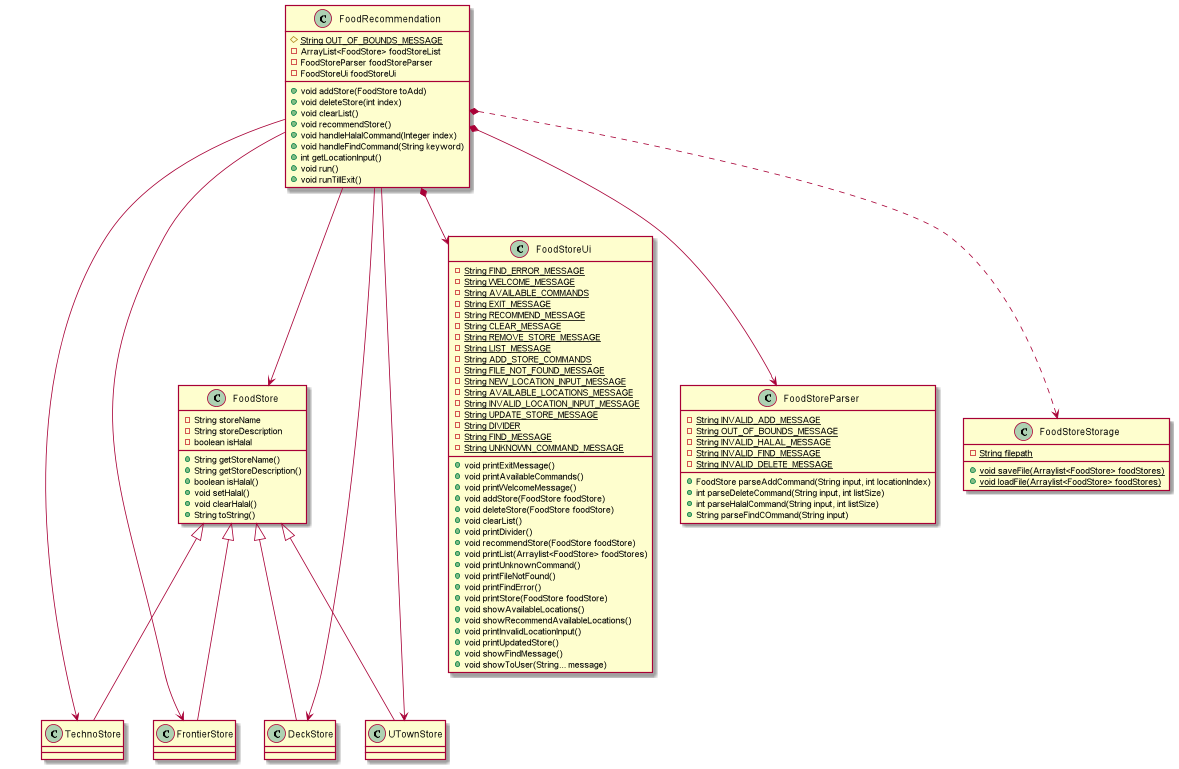

The diagram above was rendered by PlantUML. Its source (embedded in the PNG):
@startuml
'https://plantuml.com/class-diagram


FoodStore <|-- TechnoStore
FoodStore <|-- FrontierStore
FoodStore <|-- DeckStore
FoodStore <|-- UTownStore
FoodRecommendation *--> FoodStoreUi
FoodRecommendation *--> FoodStoreParser
FoodRecommendation *..> FoodStoreStorage
FoodRecommendation --> FoodStore
FoodRecommendation --> TechnoStore
FoodRecommendation --> FrontierStore
FoodRecommendation --> DeckStore
FoodRecommendation --> UTownStore



class FoodRecommendation {
    {static} #String OUT_OF_BOUNDS_MESSAGE
    -ArrayList<FoodStore> foodStoreList
    -FoodStoreParser foodStoreParser
    -FoodStoreUi foodStoreUi
    +void addStore(FoodStore toAdd)
    +void deleteStore(int index)
    +void clearList()
    +void recommendStore()
    +void handleHalalCommand(Integer index)
    +void handleFindCommand(String keyword)
    +int getLocationInput()
    +void run()
    +void runTillExit()
}

class FoodStore {
    -String storeName
    -String storeDescription
    -boolean isHalal
    +String getStoreName()
    +String getStoreDescription()
    +boolean isHalal()
    +void setHalal()
    +void clearHalal()
    +String toString()
}

class FoodStoreParser {
    {static} -String INVALID_ADD_MESSAGE
    {static} -String OUT_OF_BOUNDS_MESSAGE
    {static} -String INVALID_HALAL_MESSAGE
    {static} -String INVALID_FIND_MESSAGE
    {static} -String INVALID_DELETE_MESSAGE
    +FoodStore parseAddCommand(String input, int locationIndex)
    +int parseDeleteCommand(String input, int listSize)
    +int parseHalalCommand(String input, int listSize)
    +String parseFindCOmmand(String input)
}

class FoodStoreStorage {
    {static} -String filepath
    {static} +void saveFile(Arraylist<FoodStore> foodStores)
    {static} +void loadFile(Arraylist<FoodStore> foodStores)
}

class FoodStoreUi {
    {static} -String FIND_ERROR_MESSAGE
    {static} -String WELCOME_MESSAGE
    {static} -String AVAILABLE_COMMANDS
    {static} -String EXIT_MESSAGE
    {static} -String RECOMMEND_MESSAGE
    {static} -String CLEAR_MESSAGE
    {static} -String REMOVE_STORE_MESSAGE
    {static} -String LIST_MESSAGE
    {static} -String ADD_STORE_COMMANDS
    {static} -String FILE_NOT_FOUND_MESSAGE
    {static} -String NEW_LOCATION_INPUT_MESSAGE
    {static} -String AVAILABLE_LOCATIONS_MESSAGE
    {static} -String INVALID_LOCATION_INPUT_MESSAGE
    {static} -String UPDATE_STORE_MESSAGE
    {static} -String DIVIDER
    {static} -String FIND_MESSAGE
    {static} -String UNKNOWN_COMMAND_MESSAGE
    +void printExitMessage()
    +void printAvailableCommands()
    +void printWelcomeMessage()
    +void addStore(FoodStore foodStore)
    +void deleteStore(FoodStore foodStore)
    +void clearList()
    +void printDivider()
    +void recommendStore(FoodStore foodStore)
    +void printList(Arraylist<FoodStore> foodStores)
    +void printUnknownCommand()
    +void printFileNotFound()
    +void printFindError()
    +void printStore(FoodStore foodStore)
    +void showAvailableLocations()
    +void showRecommendAvailableLocations()
    +void printInvalidLocationInput()
    +void printUpdatedStore()
    +void showFindMessage()
    +void showToUser(String... message)
}

class DeckStore {
}

class FrontierStore {

}

class TechnoStore {

}

class UTownStore {

}

@enduml